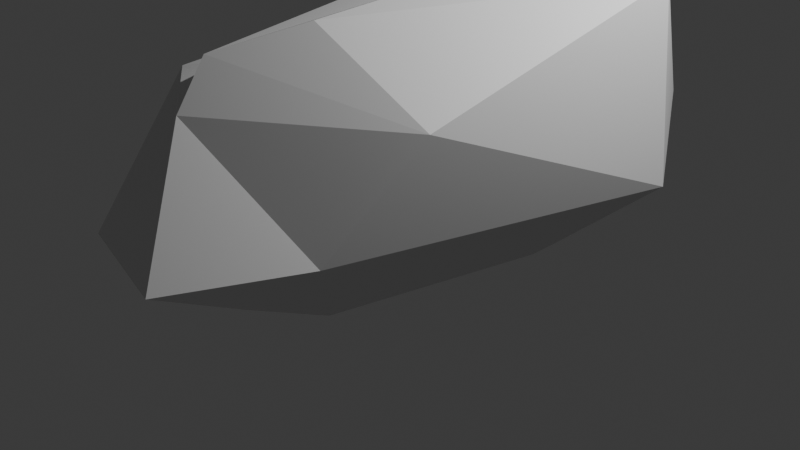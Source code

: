 # Source: Stone1.blend  (saved by Blender 4.5.88; exported with 4.5.12 LTS)
import bpy
from mathutils import Matrix  # noqa: F401  (used for matrix-valued properties, if any)

bpy.ops.wm.read_factory_settings(use_empty=True)
scene = bpy.context.scene
scene.name = 'Scene'

# ---- collections
col_collection = bpy.data.collections.new('Collection'); scene.collection.children.link(col_collection)

# ---- materials (node trees are filled in below, after node groups)
mat_material = bpy.data.materials.new('Material')
mat_material.alpha_threshold = 0.0
mat_material.roughness = 0.5
mat_material.line_color = (0.0, 0.0, 0.0, 1.0)

# ---- material node trees
mat_material.use_nodes = True; mat_material.node_tree.nodes.clear()
_N = mat_material.node_tree.nodes; _L = mat_material.node_tree.links
n0 = _N.new('ShaderNodeOutputMaterial'); n0.name = 'Material Output'; n0.location = (200, 100)
n1 = _N.new('ShaderNodeBsdfPrincipled'); n1.name = 'Principled BSDF'; n1.location = (-200, 100)
n1.inputs[3].default_value = 1.45
_L.new(n1.outputs[0], n0.inputs[0])
n0.is_active_output = True

# ---- world
world_world = bpy.data.worlds.new('World'); scene.world = world_world
world_world.use_nodes = True; world_world.node_tree.nodes.clear()
_N = world_world.node_tree.nodes; _L = world_world.node_tree.links
n0 = _N.new('ShaderNodeOutputWorld'); n0.name = 'World Output'; n0.location = (200, 100)
n1 = _N.new('ShaderNodeBackground'); n1.name = 'Background'; n1.location = (-200, 100)
n1.inputs[0].default_value = (0.05088, 0.05088, 0.05088, 1.0)
_L.new(n1.outputs[0], n0.inputs[0])
n0.is_active_output = True
world_world.color = (0.05088, 0.05088, 0.05088)
world_world.sun_shadow_jitter_overblur = 0.0

# ---- cameras
cam_camera = bpy.data.cameras.new('Camera')
cam_camera.clip_end = 100.0
cam_camera.ortho_scale = 7.314

# ---- lights
light_light = bpy.data.lights.new('Light', 'POINT')
light_light.energy = 1000.0
light_light.shadow_soft_size = 0.1

# ---- meshes
me_cube = bpy.data.meshes.new('Cube')
me_cube.from_pydata([(1.039, 1.404, 2.427), (1.083, 1.1, -0.2907), (0.4069, -1.339, 2.405), (0.4835, -1.344, -0.3759), (-1.156, 1.186, 2.362), (-0.7434, 1.44, -0.3518), (-1.321, -1.073, 1.597), (-1.085, -1.067, -0.2907), (-0.06321, 1.367, -0.4248), (-0.253, -1.997, 2.11), (-0.0009454, -1.916, -0.2907), (-0.1331, 1.414, 2.286), (1.707, 2.064, 1.313), (-1.377, -2.595, 0.2279), (1.305, -2.087, 0.7065), (-1.055, 1.52, 0.4978), (0.0574, 2.134, 0.5063), (0.47, -3.188, 0.5309), (-1.665, -1.337, 1.523), (1.295, 1.727, 2.074), (1.741, -1.313, 1.78), (-1.289, 1.518, 2.091), (-0.1577, 1.952, 2.027), (-0.1669, -2.366, 1.683), (-0.959, 0.8262, -0.2272), (0.9545, 0.9953, 2.75), (-1.263, 0.555, 1.849), (1.083, 0.8194, -0.2907), (-0.0009454, 0.7092, -0.2907), (-0.01972, 0.784, 2.567), (2.293, 1.143, 0.7592), (-1.746, 0.9276, 1.089), (2.066, 1.231, 2.607), (-1.733, 0.894, 1.37)], [], [(29, 26, 6, 9), (23, 9, 6, 18), (33, 26, 4, 21), (28, 27, 3, 10), (32, 25, 2, 20), (22, 11, 0, 19), (21, 4, 11, 22), (24, 28, 10, 7), (20, 2, 9, 23), (25, 29, 9, 2), (3, 14, 17, 10), (5, 15, 16, 8), (8, 16, 12, 1), (27, 30, 14, 3), (24, 31, 15, 5), (10, 17, 13, 7), (14, 20, 23, 17), (15, 21, 22, 16), (16, 22, 19, 12), (30, 32, 20, 14), (31, 33, 21, 15), (17, 23, 18, 13), (13, 18, 33, 31), (12, 19, 32, 30), (7, 13, 31, 24), (1, 12, 30, 27), (0, 11, 29, 25), (5, 8, 28, 24), (19, 0, 25, 32), (8, 1, 27, 28), (18, 6, 26, 33), (4, 26, 29), (11, 4, 29)])
_uv = me_cube.uv_layers.new(name='UVMap')
_uv.uv.foreach_set('vector', [0.75, 0.5324, 0.875, 0.5324, 0.875, 0.75, 0.75, 0.75, 0.595, 0.875, 0.625, 0.875, 0.625, 1.0, 0.595, 1.0, 0.595, 0.2176, 0.625, 0.2176, 0.625, 0.25, 0.595, 0.25, 0.25, 0.5324, 0.375, 0.5324, 0.375, 0.75, 0.25, 0.75, 0.595, 0.5324, 0.625, 0.5324, 0.625, 0.75, 0.595, 0.75, 0.595, 0.375, 0.625, 0.375, 0.625, 0.5, 0.595, 0.5, 0.595, 0.25, 0.625, 0.25, 0.625, 0.375, 0.595, 0.375, 0.125, 0.5324, 0.25, 0.5324, 0.25, 0.75, 0.125, 0.75, 0.595, 0.75, 0.625, 0.75, 0.625, 0.875, 0.595, 0.875, 0.625, 0.5324, 0.75, 0.5324, 0.75, 0.75, 0.625, 0.75, 0.375, 0.75, 0.4416, 0.75, 0.4416, 0.875, 0.375, 0.875, 0.375, 0.25, 0.4416, 0.25, 0.4416, 0.375, 0.375, 0.375, 0.375, 0.375, 0.4416, 0.375, 0.4416, 0.5, 0.375, 0.5, 0.375, 0.5324, 0.4416, 0.5324, 0.4416, 0.75, 0.375, 0.75, 0.375, 0.2176, 0.4416, 0.2176, 0.4416, 0.25, 0.375, 0.25, 0.375, 0.875, 0.4416, 0.875, 0.4416, 1.0, 0.375, 1.0, 0.4416, 0.75, 0.595, 0.75, 0.595, 0.875, 0.4416, 0.875, 0.4416, 0.25, 0.595, 0.25, 0.595, 0.375, 0.4416, 0.375, 0.4416, 0.375, 0.595, 0.375, 0.595, 0.5, 0.4416, 0.5, 0.4416, 0.5324, 0.595, 0.5324, 0.595, 0.75, 0.4416, 0.75, 0.4416, 0.2176, 0.595, 0.2176, 0.595, 0.25, 0.4416, 0.25, 0.4416, 0.875, 0.595, 0.875, 0.595, 1.0, 0.4416, 1.0, 0.4416, 0.0, 0.595, 0.0, 0.595, 0.2176, 0.4416, 0.2176, 0.4416, 0.5, 0.595, 0.5, 0.595, 0.5324, 0.4416, 0.5324, 0.375, 0.0, 0.4416, 0.0, 0.4416, 0.2176, 0.375, 0.2176, 0.375, 0.5, 0.4416, 0.5, 0.4416, 0.5324, 0.375, 0.5324, 0.625, 0.5, 0.75, 0.5, 0.75, 0.5324, 0.625, 0.5324, 0.125, 0.5, 0.25, 0.5, 0.25, 0.5324, 0.125, 0.5324, 0.595, 0.5, 0.625, 0.5, 0.625, 0.5324, 0.595, 0.5324, 0.25, 0.5, 0.375, 0.5, 0.375, 0.5324, 0.25, 0.5324, 0.595, 0.0, 0.625, 0.0, 0.625, 0.2176, 0.595, 0.2176, 0.875, 0.5, 0.875, 0.5324, 0.75, 0.5324, 0.75, 0.5, 0.875, 0.5, 0.75, 0.5324])
me_cube.materials.append(mat_material)
me_cube.use_mirror_vertex_groups = False
me_cube.update()

# ---- objects
ob_cube = bpy.data.objects.new('Cube', me_cube)
ob_light = bpy.data.objects.new('Light', light_light)
ob_camera = bpy.data.objects.new('Camera', cam_camera)

# ---- transforms, parenting, visibility, modifiers, constraints
ob_cube.location = (0.0, 0.0, 0.0)
ob_cube.lock_rotations_4d = False
ob_cube.empty_display_type = 'ARROWS'
ob_cube.lineart.crease_threshold = 0.0
ob_light.location = (4.076, 1.005, 5.904)
ob_light.rotation_euler = (0.6503, 0.05522, 1.866)
ob_light.lock_rotations_4d = False
ob_light.empty_display_type = 'ARROWS'
ob_light.color = (0.0, 0.0, 0.0, 0.0)
ob_light.lineart.crease_threshold = 0.0
ob_camera.location = (7.359, -6.926, 4.958)
ob_camera.rotation_euler = (1.109, 0.0, 0.8149)
ob_camera.lock_rotations_4d = False
ob_camera.empty_display_type = 'ARROWS'
ob_camera.color = (0.0, 0.0, 0.0, 0.0)
ob_camera.display_type = 'WIRE'
ob_camera.lineart.crease_threshold = 0.0

# ---- collection membership
col_collection.objects.link(ob_cube)
col_collection.objects.link(ob_light)
col_collection.objects.link(ob_camera)

# ---- scene / render settings (as saved in the file)
scene.camera = ob_camera
scene.frame_start = 1; scene.frame_end = 250; scene.frame_set(1)
scene.render.engine = 'BLENDER_EEVEE_NEXT'
bpy.context.view_layer.update()
